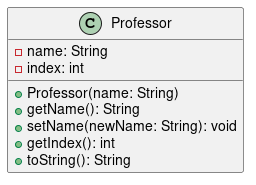

The diagram above was rendered by PlantUML. Its source (embedded in the PNG):
@startuml
class Professor {
  - name: String
  - index: int

  + Professor(name: String)
  + getName(): String
  + setName(newName: String): void
  + getIndex(): int
  + toString(): String
}
@enduml